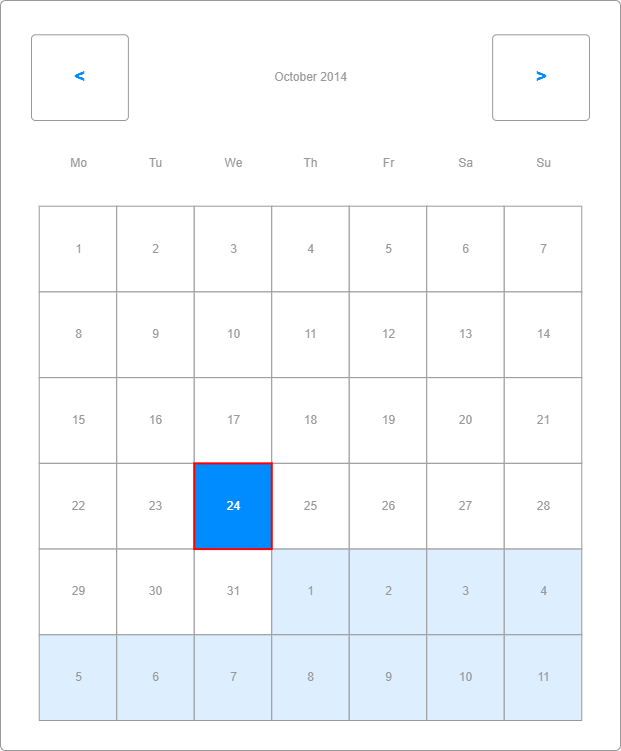

The diagram above was exported from draw.io. Its source (the exported page's mxGraphModel, read from the mxfile embedded in the PNG):
<mxGraphModel dx="2442" dy="1646" grid="1" gridSize="10" guides="1" tooltips="1" connect="1" arrows="1" fold="1" page="1" pageScale="1" pageWidth="1100" pageHeight="850" background="none" math="0" shadow="0">
  <root>
    <mxCell id="0" />
    <mxCell id="1" parent="0" />
    <mxCell id="5sVzTksFhrKSf-6dXFPZ-3" value="" style="strokeWidth=1;shadow=0;dashed=0;align=center;html=1;shape=mxgraph.mockup.forms.rrect;rSize=5;strokeColor=#999999;fillColor=#ffffff;" vertex="1" parent="1">
      <mxGeometry x="110" y="60" width="620" height="750" as="geometry" />
    </mxCell>
    <mxCell id="5sVzTksFhrKSf-6dXFPZ-4" value="October 2014" style="strokeWidth=1;shadow=0;dashed=0;align=center;html=1;shape=mxgraph.mockup.forms.anchor;fontColor=#999999;" vertex="1" parent="5sVzTksFhrKSf-6dXFPZ-3">
      <mxGeometry x="116.25" y="34.285714285714285" width="387.5" height="85.71428571428571" as="geometry" />
    </mxCell>
    <mxCell id="5sVzTksFhrKSf-6dXFPZ-5" value="&lt;" style="strokeWidth=1;shadow=0;dashed=0;align=center;html=1;shape=mxgraph.mockup.forms.rrect;rSize=4;strokeColor=#999999;fontColor=#008cff;fontSize=19;fontStyle=1;" vertex="1" parent="5sVzTksFhrKSf-6dXFPZ-3">
      <mxGeometry x="31" y="34.285714285714285" width="96.875" height="85.71428571428571" as="geometry" />
    </mxCell>
    <mxCell id="5sVzTksFhrKSf-6dXFPZ-6" value="&gt;" style="strokeWidth=1;shadow=0;dashed=0;align=center;html=1;shape=mxgraph.mockup.forms.rrect;rSize=4;strokeColor=#999999;fontColor=#008cff;fontSize=19;fontStyle=1;" vertex="1" parent="5sVzTksFhrKSf-6dXFPZ-3">
      <mxGeometry x="492.125" y="34.285714285714285" width="96.875" height="85.71428571428571" as="geometry" />
    </mxCell>
    <mxCell id="5sVzTksFhrKSf-6dXFPZ-7" value="Mo" style="strokeWidth=1;shadow=0;dashed=0;align=center;html=1;shape=mxgraph.mockup.forms.anchor;fontColor=#999999;" vertex="1" parent="5sVzTksFhrKSf-6dXFPZ-3">
      <mxGeometry x="38.75" y="120" width="77.5" height="85.71428571428571" as="geometry" />
    </mxCell>
    <mxCell id="5sVzTksFhrKSf-6dXFPZ-8" value="Tu" style="strokeWidth=1;shadow=0;dashed=0;align=center;html=1;shape=mxgraph.mockup.forms.anchor;fontColor=#999999;" vertex="1" parent="5sVzTksFhrKSf-6dXFPZ-3">
      <mxGeometry x="116.25" y="120" width="77.5" height="85.71428571428571" as="geometry" />
    </mxCell>
    <mxCell id="5sVzTksFhrKSf-6dXFPZ-9" value="We" style="strokeWidth=1;shadow=0;dashed=0;align=center;html=1;shape=mxgraph.mockup.forms.anchor;fontColor=#999999;" vertex="1" parent="5sVzTksFhrKSf-6dXFPZ-3">
      <mxGeometry x="193.75" y="120" width="77.5" height="85.71428571428571" as="geometry" />
    </mxCell>
    <mxCell id="5sVzTksFhrKSf-6dXFPZ-10" value="Th" style="strokeWidth=1;shadow=0;dashed=0;align=center;html=1;shape=mxgraph.mockup.forms.anchor;fontColor=#999999;" vertex="1" parent="5sVzTksFhrKSf-6dXFPZ-3">
      <mxGeometry x="271.25" y="120" width="77.5" height="85.71428571428571" as="geometry" />
    </mxCell>
    <mxCell id="5sVzTksFhrKSf-6dXFPZ-11" value="Fr" style="strokeWidth=1;shadow=0;dashed=0;align=center;html=1;shape=mxgraph.mockup.forms.anchor;fontColor=#999999;" vertex="1" parent="5sVzTksFhrKSf-6dXFPZ-3">
      <mxGeometry x="348.75" y="120" width="77.5" height="85.71428571428571" as="geometry" />
    </mxCell>
    <mxCell id="5sVzTksFhrKSf-6dXFPZ-12" value="Sa" style="strokeWidth=1;shadow=0;dashed=0;align=center;html=1;shape=mxgraph.mockup.forms.anchor;fontColor=#999999;" vertex="1" parent="5sVzTksFhrKSf-6dXFPZ-3">
      <mxGeometry x="426.25" y="120" width="77.5" height="85.71428571428571" as="geometry" />
    </mxCell>
    <mxCell id="5sVzTksFhrKSf-6dXFPZ-13" value="Su" style="strokeWidth=1;shadow=0;dashed=0;align=center;html=1;shape=mxgraph.mockup.forms.anchor;fontColor=#999999;" vertex="1" parent="5sVzTksFhrKSf-6dXFPZ-3">
      <mxGeometry x="503.75" y="120" width="77.5" height="85.71428571428571" as="geometry" />
    </mxCell>
    <mxCell id="5sVzTksFhrKSf-6dXFPZ-14" value="1" style="strokeWidth=1;shadow=0;dashed=0;align=center;html=1;shape=mxgraph.mockup.forms.rrect;rSize=0;strokeColor=#999999;fontColor=#999999;" vertex="1" parent="5sVzTksFhrKSf-6dXFPZ-3">
      <mxGeometry x="38.75" y="205.71428571428572" width="77.5" height="85.71428571428571" as="geometry" />
    </mxCell>
    <mxCell id="5sVzTksFhrKSf-6dXFPZ-15" value="2" style="strokeWidth=1;shadow=0;dashed=0;align=center;html=1;shape=mxgraph.mockup.forms.rrect;rSize=0;strokeColor=#999999;fontColor=#999999;" vertex="1" parent="5sVzTksFhrKSf-6dXFPZ-3">
      <mxGeometry x="116.25" y="205.71428571428572" width="77.5" height="85.71428571428571" as="geometry" />
    </mxCell>
    <mxCell id="5sVzTksFhrKSf-6dXFPZ-16" value="3" style="strokeWidth=1;shadow=0;dashed=0;align=center;html=1;shape=mxgraph.mockup.forms.rrect;rSize=0;strokeColor=#999999;fontColor=#999999;" vertex="1" parent="5sVzTksFhrKSf-6dXFPZ-3">
      <mxGeometry x="193.75" y="205.71428571428572" width="77.5" height="85.71428571428571" as="geometry" />
    </mxCell>
    <mxCell id="5sVzTksFhrKSf-6dXFPZ-17" value="4" style="strokeWidth=1;shadow=0;dashed=0;align=center;html=1;shape=mxgraph.mockup.forms.rrect;rSize=0;strokeColor=#999999;fontColor=#999999;" vertex="1" parent="5sVzTksFhrKSf-6dXFPZ-3">
      <mxGeometry x="271.25" y="205.71428571428572" width="77.5" height="85.71428571428571" as="geometry" />
    </mxCell>
    <mxCell id="5sVzTksFhrKSf-6dXFPZ-18" value="5" style="strokeWidth=1;shadow=0;dashed=0;align=center;html=1;shape=mxgraph.mockup.forms.rrect;rSize=0;strokeColor=#999999;fontColor=#999999;" vertex="1" parent="5sVzTksFhrKSf-6dXFPZ-3">
      <mxGeometry x="348.75" y="205.71428571428572" width="77.5" height="85.71428571428571" as="geometry" />
    </mxCell>
    <mxCell id="5sVzTksFhrKSf-6dXFPZ-19" value="6" style="strokeWidth=1;shadow=0;dashed=0;align=center;html=1;shape=mxgraph.mockup.forms.rrect;rSize=0;strokeColor=#999999;fontColor=#999999;" vertex="1" parent="5sVzTksFhrKSf-6dXFPZ-3">
      <mxGeometry x="426.25" y="205.71428571428572" width="77.5" height="85.71428571428571" as="geometry" />
    </mxCell>
    <mxCell id="5sVzTksFhrKSf-6dXFPZ-20" value="7" style="strokeWidth=1;shadow=0;dashed=0;align=center;html=1;shape=mxgraph.mockup.forms.rrect;rSize=0;strokeColor=#999999;fontColor=#999999;" vertex="1" parent="5sVzTksFhrKSf-6dXFPZ-3">
      <mxGeometry x="503.75" y="205.71428571428572" width="77.5" height="85.71428571428571" as="geometry" />
    </mxCell>
    <mxCell id="5sVzTksFhrKSf-6dXFPZ-21" value="8" style="strokeWidth=1;shadow=0;dashed=0;align=center;html=1;shape=mxgraph.mockup.forms.rrect;rSize=0;strokeColor=#999999;fontColor=#999999;" vertex="1" parent="5sVzTksFhrKSf-6dXFPZ-3">
      <mxGeometry x="38.75" y="291.42857142857144" width="77.5" height="85.71428571428571" as="geometry" />
    </mxCell>
    <mxCell id="5sVzTksFhrKSf-6dXFPZ-22" value="9" style="strokeWidth=1;shadow=0;dashed=0;align=center;html=1;shape=mxgraph.mockup.forms.rrect;rSize=0;strokeColor=#999999;fontColor=#999999;" vertex="1" parent="5sVzTksFhrKSf-6dXFPZ-3">
      <mxGeometry x="116.25" y="291.42857142857144" width="77.5" height="85.71428571428571" as="geometry" />
    </mxCell>
    <mxCell id="5sVzTksFhrKSf-6dXFPZ-23" value="10" style="strokeWidth=1;shadow=0;dashed=0;align=center;html=1;shape=mxgraph.mockup.forms.rrect;rSize=0;strokeColor=#999999;fontColor=#999999;" vertex="1" parent="5sVzTksFhrKSf-6dXFPZ-3">
      <mxGeometry x="193.75" y="291.42857142857144" width="77.5" height="85.71428571428571" as="geometry" />
    </mxCell>
    <mxCell id="5sVzTksFhrKSf-6dXFPZ-24" value="11" style="strokeWidth=1;shadow=0;dashed=0;align=center;html=1;shape=mxgraph.mockup.forms.rrect;rSize=0;strokeColor=#999999;fontColor=#999999;" vertex="1" parent="5sVzTksFhrKSf-6dXFPZ-3">
      <mxGeometry x="271.25" y="291.42857142857144" width="77.5" height="85.71428571428571" as="geometry" />
    </mxCell>
    <mxCell id="5sVzTksFhrKSf-6dXFPZ-25" value="12" style="strokeWidth=1;shadow=0;dashed=0;align=center;html=1;shape=mxgraph.mockup.forms.rrect;rSize=0;strokeColor=#999999;fontColor=#999999;" vertex="1" parent="5sVzTksFhrKSf-6dXFPZ-3">
      <mxGeometry x="348.75" y="291.42857142857144" width="77.5" height="85.71428571428571" as="geometry" />
    </mxCell>
    <mxCell id="5sVzTksFhrKSf-6dXFPZ-26" value="13" style="strokeWidth=1;shadow=0;dashed=0;align=center;html=1;shape=mxgraph.mockup.forms.rrect;rSize=0;strokeColor=#999999;fontColor=#999999;" vertex="1" parent="5sVzTksFhrKSf-6dXFPZ-3">
      <mxGeometry x="426.25" y="291.42857142857144" width="77.5" height="85.71428571428571" as="geometry" />
    </mxCell>
    <mxCell id="5sVzTksFhrKSf-6dXFPZ-27" value="14" style="strokeWidth=1;shadow=0;dashed=0;align=center;html=1;shape=mxgraph.mockup.forms.rrect;rSize=0;strokeColor=#999999;fontColor=#999999;" vertex="1" parent="5sVzTksFhrKSf-6dXFPZ-3">
      <mxGeometry x="503.75" y="291.42857142857144" width="77.5" height="85.71428571428571" as="geometry" />
    </mxCell>
    <mxCell id="5sVzTksFhrKSf-6dXFPZ-28" value="15" style="strokeWidth=1;shadow=0;dashed=0;align=center;html=1;shape=mxgraph.mockup.forms.rrect;rSize=0;strokeColor=#999999;fontColor=#999999;" vertex="1" parent="5sVzTksFhrKSf-6dXFPZ-3">
      <mxGeometry x="38.75" y="377.1428571428571" width="77.5" height="85.71428571428571" as="geometry" />
    </mxCell>
    <mxCell id="5sVzTksFhrKSf-6dXFPZ-29" value="16" style="strokeWidth=1;shadow=0;dashed=0;align=center;html=1;shape=mxgraph.mockup.forms.rrect;rSize=0;strokeColor=#999999;fontColor=#999999;" vertex="1" parent="5sVzTksFhrKSf-6dXFPZ-3">
      <mxGeometry x="116.25" y="377.1428571428571" width="77.5" height="85.71428571428571" as="geometry" />
    </mxCell>
    <mxCell id="5sVzTksFhrKSf-6dXFPZ-30" value="17" style="strokeWidth=1;shadow=0;dashed=0;align=center;html=1;shape=mxgraph.mockup.forms.rrect;rSize=0;strokeColor=#999999;fontColor=#999999;" vertex="1" parent="5sVzTksFhrKSf-6dXFPZ-3">
      <mxGeometry x="193.75" y="377.1428571428571" width="77.5" height="85.71428571428571" as="geometry" />
    </mxCell>
    <mxCell id="5sVzTksFhrKSf-6dXFPZ-31" value="18" style="strokeWidth=1;shadow=0;dashed=0;align=center;html=1;shape=mxgraph.mockup.forms.rrect;rSize=0;strokeColor=#999999;fontColor=#999999;" vertex="1" parent="5sVzTksFhrKSf-6dXFPZ-3">
      <mxGeometry x="271.25" y="377.1428571428571" width="77.5" height="85.71428571428571" as="geometry" />
    </mxCell>
    <mxCell id="5sVzTksFhrKSf-6dXFPZ-32" value="19" style="strokeWidth=1;shadow=0;dashed=0;align=center;html=1;shape=mxgraph.mockup.forms.rrect;rSize=0;strokeColor=#999999;fontColor=#999999;" vertex="1" parent="5sVzTksFhrKSf-6dXFPZ-3">
      <mxGeometry x="348.75" y="377.1428571428571" width="77.5" height="85.71428571428571" as="geometry" />
    </mxCell>
    <mxCell id="5sVzTksFhrKSf-6dXFPZ-33" value="20" style="strokeWidth=1;shadow=0;dashed=0;align=center;html=1;shape=mxgraph.mockup.forms.rrect;rSize=0;strokeColor=#999999;fontColor=#999999;" vertex="1" parent="5sVzTksFhrKSf-6dXFPZ-3">
      <mxGeometry x="426.25" y="377.1428571428571" width="77.5" height="85.71428571428571" as="geometry" />
    </mxCell>
    <mxCell id="5sVzTksFhrKSf-6dXFPZ-34" value="21" style="strokeWidth=1;shadow=0;dashed=0;align=center;html=1;shape=mxgraph.mockup.forms.rrect;rSize=0;strokeColor=#999999;fontColor=#999999;" vertex="1" parent="5sVzTksFhrKSf-6dXFPZ-3">
      <mxGeometry x="503.75" y="377.1428571428571" width="77.5" height="85.71428571428571" as="geometry" />
    </mxCell>
    <mxCell id="5sVzTksFhrKSf-6dXFPZ-35" value="22" style="strokeWidth=1;shadow=0;dashed=0;align=center;html=1;shape=mxgraph.mockup.forms.rrect;rSize=0;strokeColor=#999999;fontColor=#999999;" vertex="1" parent="5sVzTksFhrKSf-6dXFPZ-3">
      <mxGeometry x="38.75" y="462.85714285714283" width="77.5" height="85.71428571428571" as="geometry" />
    </mxCell>
    <mxCell id="5sVzTksFhrKSf-6dXFPZ-36" value="23" style="strokeWidth=1;shadow=0;dashed=0;align=center;html=1;shape=mxgraph.mockup.forms.rrect;rSize=0;strokeColor=#999999;fontColor=#999999;" vertex="1" parent="5sVzTksFhrKSf-6dXFPZ-3">
      <mxGeometry x="116.25" y="462.85714285714283" width="77.5" height="85.71428571428571" as="geometry" />
    </mxCell>
    <mxCell id="5sVzTksFhrKSf-6dXFPZ-37" value="25" style="strokeWidth=1;shadow=0;dashed=0;align=center;html=1;shape=mxgraph.mockup.forms.rrect;rSize=0;strokeColor=#999999;fontColor=#999999;" vertex="1" parent="5sVzTksFhrKSf-6dXFPZ-3">
      <mxGeometry x="271.25" y="462.85714285714283" width="77.5" height="85.71428571428571" as="geometry" />
    </mxCell>
    <mxCell id="5sVzTksFhrKSf-6dXFPZ-38" value="26" style="strokeWidth=1;shadow=0;dashed=0;align=center;html=1;shape=mxgraph.mockup.forms.rrect;rSize=0;strokeColor=#999999;fontColor=#999999;" vertex="1" parent="5sVzTksFhrKSf-6dXFPZ-3">
      <mxGeometry x="348.75" y="462.85714285714283" width="77.5" height="85.71428571428571" as="geometry" />
    </mxCell>
    <mxCell id="5sVzTksFhrKSf-6dXFPZ-39" value="27" style="strokeWidth=1;shadow=0;dashed=0;align=center;html=1;shape=mxgraph.mockup.forms.rrect;rSize=0;strokeColor=#999999;fontColor=#999999;" vertex="1" parent="5sVzTksFhrKSf-6dXFPZ-3">
      <mxGeometry x="426.25" y="462.85714285714283" width="77.5" height="85.71428571428571" as="geometry" />
    </mxCell>
    <mxCell id="5sVzTksFhrKSf-6dXFPZ-40" value="28" style="strokeWidth=1;shadow=0;dashed=0;align=center;html=1;shape=mxgraph.mockup.forms.rrect;rSize=0;strokeColor=#999999;fontColor=#999999;" vertex="1" parent="5sVzTksFhrKSf-6dXFPZ-3">
      <mxGeometry x="503.75" y="462.85714285714283" width="77.5" height="85.71428571428571" as="geometry" />
    </mxCell>
    <mxCell id="5sVzTksFhrKSf-6dXFPZ-41" value="29" style="strokeWidth=1;shadow=0;dashed=0;align=center;html=1;shape=mxgraph.mockup.forms.rrect;rSize=0;strokeColor=#999999;fontColor=#999999;" vertex="1" parent="5sVzTksFhrKSf-6dXFPZ-3">
      <mxGeometry x="38.75" y="548.5714285714286" width="77.5" height="85.71428571428571" as="geometry" />
    </mxCell>
    <mxCell id="5sVzTksFhrKSf-6dXFPZ-42" value="30" style="strokeWidth=1;shadow=0;dashed=0;align=center;html=1;shape=mxgraph.mockup.forms.rrect;rSize=0;strokeColor=#999999;fontColor=#999999;" vertex="1" parent="5sVzTksFhrKSf-6dXFPZ-3">
      <mxGeometry x="116.25" y="548.5714285714286" width="77.5" height="85.71428571428571" as="geometry" />
    </mxCell>
    <mxCell id="5sVzTksFhrKSf-6dXFPZ-43" value="31" style="strokeWidth=1;shadow=0;dashed=0;align=center;html=1;shape=mxgraph.mockup.forms.rrect;rSize=0;strokeColor=#999999;fontColor=#999999;" vertex="1" parent="5sVzTksFhrKSf-6dXFPZ-3">
      <mxGeometry x="193.75" y="548.5714285714286" width="77.5" height="85.71428571428571" as="geometry" />
    </mxCell>
    <mxCell id="5sVzTksFhrKSf-6dXFPZ-44" value="1" style="strokeWidth=1;shadow=0;dashed=0;align=center;html=1;shape=mxgraph.mockup.forms.rrect;rSize=0;strokeColor=#999999;fontColor=#999999;fillColor=#ddeeff;" vertex="1" parent="5sVzTksFhrKSf-6dXFPZ-3">
      <mxGeometry x="271.25" y="548.5714285714286" width="77.5" height="85.71428571428571" as="geometry" />
    </mxCell>
    <mxCell id="5sVzTksFhrKSf-6dXFPZ-45" value="2" style="strokeWidth=1;shadow=0;dashed=0;align=center;html=1;shape=mxgraph.mockup.forms.rrect;rSize=0;strokeColor=#999999;fontColor=#999999;fillColor=#ddeeff;" vertex="1" parent="5sVzTksFhrKSf-6dXFPZ-3">
      <mxGeometry x="348.75" y="548.5714285714286" width="77.5" height="85.71428571428571" as="geometry" />
    </mxCell>
    <mxCell id="5sVzTksFhrKSf-6dXFPZ-46" value="3" style="strokeWidth=1;shadow=0;dashed=0;align=center;html=1;shape=mxgraph.mockup.forms.rrect;rSize=0;strokeColor=#999999;fontColor=#999999;fillColor=#ddeeff;" vertex="1" parent="5sVzTksFhrKSf-6dXFPZ-3">
      <mxGeometry x="426.25" y="548.5714285714286" width="77.5" height="85.71428571428571" as="geometry" />
    </mxCell>
    <mxCell id="5sVzTksFhrKSf-6dXFPZ-47" value="4" style="strokeWidth=1;shadow=0;dashed=0;align=center;html=1;shape=mxgraph.mockup.forms.rrect;rSize=0;strokeColor=#999999;fontColor=#999999;fillColor=#ddeeff;" vertex="1" parent="5sVzTksFhrKSf-6dXFPZ-3">
      <mxGeometry x="503.75" y="548.5714285714286" width="77.5" height="85.71428571428571" as="geometry" />
    </mxCell>
    <mxCell id="5sVzTksFhrKSf-6dXFPZ-48" value="5" style="strokeWidth=1;shadow=0;dashed=0;align=center;html=1;shape=mxgraph.mockup.forms.rrect;rSize=0;strokeColor=#999999;fontColor=#999999;fillColor=#ddeeff;" vertex="1" parent="5sVzTksFhrKSf-6dXFPZ-3">
      <mxGeometry x="38.75" y="634.2857142857142" width="77.5" height="85.71428571428571" as="geometry" />
    </mxCell>
    <mxCell id="5sVzTksFhrKSf-6dXFPZ-49" value="6" style="strokeWidth=1;shadow=0;dashed=0;align=center;html=1;shape=mxgraph.mockup.forms.rrect;rSize=0;strokeColor=#999999;fontColor=#999999;fillColor=#ddeeff;" vertex="1" parent="5sVzTksFhrKSf-6dXFPZ-3">
      <mxGeometry x="116.25" y="634.2857142857142" width="77.5" height="85.71428571428571" as="geometry" />
    </mxCell>
    <mxCell id="5sVzTksFhrKSf-6dXFPZ-50" value="7" style="strokeWidth=1;shadow=0;dashed=0;align=center;html=1;shape=mxgraph.mockup.forms.rrect;rSize=0;strokeColor=#999999;fontColor=#999999;fillColor=#ddeeff;" vertex="1" parent="5sVzTksFhrKSf-6dXFPZ-3">
      <mxGeometry x="193.75" y="634.2857142857142" width="77.5" height="85.71428571428571" as="geometry" />
    </mxCell>
    <mxCell id="5sVzTksFhrKSf-6dXFPZ-51" value="8" style="strokeWidth=1;shadow=0;dashed=0;align=center;html=1;shape=mxgraph.mockup.forms.rrect;rSize=0;strokeColor=#999999;fontColor=#999999;fillColor=#ddeeff;" vertex="1" parent="5sVzTksFhrKSf-6dXFPZ-3">
      <mxGeometry x="271.25" y="634.2857142857142" width="77.5" height="85.71428571428571" as="geometry" />
    </mxCell>
    <mxCell id="5sVzTksFhrKSf-6dXFPZ-52" value="9" style="strokeWidth=1;shadow=0;dashed=0;align=center;html=1;shape=mxgraph.mockup.forms.rrect;rSize=0;strokeColor=#999999;fontColor=#999999;fillColor=#ddeeff;" vertex="1" parent="5sVzTksFhrKSf-6dXFPZ-3">
      <mxGeometry x="348.75" y="634.2857142857142" width="77.5" height="85.71428571428571" as="geometry" />
    </mxCell>
    <mxCell id="5sVzTksFhrKSf-6dXFPZ-53" value="10" style="strokeWidth=1;shadow=0;dashed=0;align=center;html=1;shape=mxgraph.mockup.forms.rrect;rSize=0;strokeColor=#999999;fontColor=#999999;fillColor=#ddeeff;" vertex="1" parent="5sVzTksFhrKSf-6dXFPZ-3">
      <mxGeometry x="426.25" y="634.2857142857142" width="77.5" height="85.71428571428571" as="geometry" />
    </mxCell>
    <mxCell id="5sVzTksFhrKSf-6dXFPZ-54" value="11" style="strokeWidth=1;shadow=0;dashed=0;align=center;html=1;shape=mxgraph.mockup.forms.rrect;rSize=0;strokeColor=#999999;fontColor=#999999;fillColor=#ddeeff;" vertex="1" parent="5sVzTksFhrKSf-6dXFPZ-3">
      <mxGeometry x="503.75" y="634.2857142857142" width="77.5" height="85.71428571428571" as="geometry" />
    </mxCell>
    <mxCell id="5sVzTksFhrKSf-6dXFPZ-55" value="24" style="strokeWidth=1;shadow=0;dashed=0;align=center;html=1;shape=mxgraph.mockup.forms.rrect;rSize=0;strokeColor=#ff0000;fontColor=#ffffff;strokeWidth=2;fillColor=#008cff;" vertex="1" parent="5sVzTksFhrKSf-6dXFPZ-3">
      <mxGeometry x="193.75" y="462.85714285714283" width="77.5" height="85.71428571428571" as="geometry" />
    </mxCell>
  </root>
</mxGraphModel>